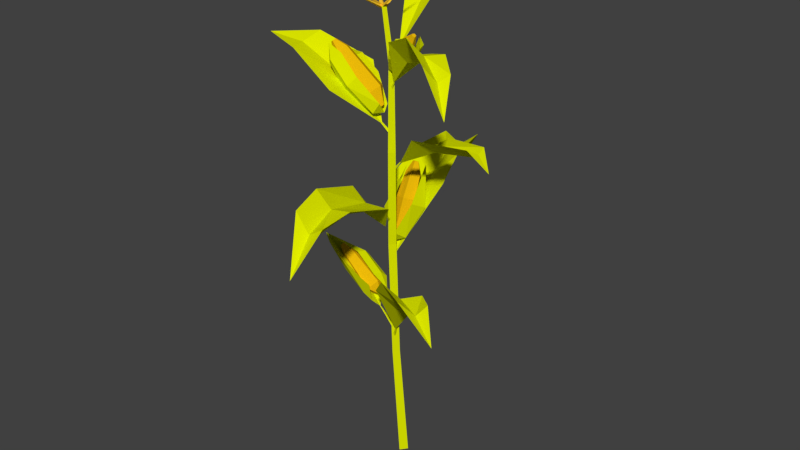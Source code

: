# Source: Corn0.blend  (saved by Blender 2.77.0; exported with 4.5.12 LTS)
import bpy
from mathutils import Matrix  # noqa: F401  (used for matrix-valued properties, if any)

bpy.ops.wm.read_factory_settings(use_empty=True)
scene = bpy.context.scene
scene.name = 'Scene'

# ---- collections
col_collection_1 = bpy.data.collections.new('Collection 1'); scene.collection.children.link(col_collection_1)

# ---- materials (node trees are filled in below, after node groups)
mat_material_047 = bpy.data.materials.new('Material.047')
mat_material_047.alpha_threshold = 0.0
mat_material_047.use_transparent_shadow = False
mat_material_047.diffuse_color = (0.7286, 0.8, 0.0, 1.0)
mat_material_047.roughness = 0.5
mat_material_047.specular_intensity = 0.2193
mat_material_008 = bpy.data.materials.new('Material.008')
mat_material_008.alpha_threshold = 0.0
mat_material_008.use_transparent_shadow = False
mat_material_008.diffuse_color = (0.8, 0.4742, 0.00293, 1.0)
mat_material_008.roughness = 0.5
mat_material_009 = bpy.data.materials.new('Material.009')
mat_material_009.alpha_threshold = 0.0
mat_material_009.use_transparent_shadow = False
mat_material_009.diffuse_color = (1.0, 0.6212, 0.03254, 1.0)
mat_material_009.roughness = 0.5

# ---- material node trees

# ---- world
world_world = bpy.data.worlds.new('World'); scene.world = world_world
world_world.color = (0.05088, 0.05088, 0.05088)
world_world.use_sun_shadow = False
world_world.sun_shadow_jitter_overblur = 0.0
world_world.cycles.sampling_method = 'MANUAL'

# ---- meshes
me_cylinder_001 = bpy.data.meshes.new('Cylinder.001')
me_cylinder_001.from_pydata([(-2.259, 0.1618, 10.1), (-1.817, 0.2421, 10.63), (-1.618, -0.3898, 10.84), (-1.937, -0.8607, 10.44), (-2.333, -0.5198, 9.986), (-3.988, -0.5143, 11.65), (-3.938, -0.05524, 11.73), (-3.64, -0.001139, 12.08), (-3.506, -0.4268, 12.23), (-3.721, -0.744, 11.96), (-4.287, -0.468, 12.17), (-4.269, -0.2994, 12.19), (-4.16, -0.2796, 12.33), (-4.11, -0.4358, 12.38), (-4.189, -0.5523, 12.28), (-1.44, -0.2973, 9.963), (-4.734, -0.881, 12.41), (-3.291, -1.16, 11.59), (-1.703, -1.022, 10.82), (-1.598, -0.222, 9.161), (-3.067, 0.4775, 11.74), (-1.679, 0.4395, 10.79), (-3.706, -0.1038, 11.27), (-3.745, -0.3114, 10.76), (-4.817, -0.5083, 11.81), (-2.362, -0.2723, 9.846), (-2.236, -0.3246, 10.2), (-1.75, -0.2603, 9.369), (-1.197, -0.2281, 8.694), (-1.185, -0.06505, 8.712), (-1.26, -0.1648, 8.675), (-0.7219, -0.175, 8.027), (-0.7015, 0.09633, 8.057), (-0.8267, -0.06961, 7.995), (-3.611, -0.7791, 10.99), (-1.927, -0.8358, 10.62), (-3.442, -0.8116, 11.42), (-3.367, 0.32, 11.84), (-1.89, 0.1059, 10.64), (-1.631, 0.04801, 9.769), (-3.5, 0.3431, 11.16), (-2.219, 0.2261, 10.23), (-5.464, -0.3864, 12.6), (-2.249, -0.8653, 10.07), (-1.691, -0.8084, 9.749), (-2.975, 0.1374, 12.06), (-1.717, -0.0005448, 11.19), (-3.08, -0.3682, 12.15), (-1.786, -0.5188, 11.25), (-1.289, 0.0189, 10.3), (0.5818, -0.5732, 24.05), (0.6218, -1.06, 23.88), (0.2488, -1.339, 24.1), (-0.02171, -1.025, 24.41), (0.1841, -0.5514, 24.38), (1.571, -1.102, 25.63), (1.581, -1.226, 25.59), (1.486, -1.297, 25.65), (1.417, -1.217, 25.73), (1.469, -1.097, 25.72), (-0.09382, -0.4733, 23.52), (-0.07768, -0.6695, 23.46), (-0.2281, -0.7821, 23.55), (-0.3372, -0.6554, 23.67), (-0.2542, -0.4646, 23.66), (1.276, -0.5097, 25.36), (1.673, -0.9503, 25.6), (0.7297, -0.2129, 24.6), (-0.3113, -0.4069, 23.4), (1.611, -0.8646, 24.94), (1.09, -0.8678, 24.08), (0.9667, -0.3636, 24.35), (1.532, -0.6417, 25.11), (1.027, -0.2429, 24.28), (1.616, -0.5775, 25.08), (1.291, -1.375, 25.52), (0.5787, -1.385, 24.13), (0.06742, -0.8296, 23.37), (-0.09694, -1.126, 24.7), (-0.4484, -0.7783, 23.68), (-0.3566, -0.8733, 23.52), (0.0735, -1.398, 24.29), (0.1439, -1.316, 24.39), (-0.2601, -0.8905, 23.62), (1.094, -1.475, 24.89), (0.4772, -1.322, 25.31), (0.7874, -1.523, 25.11), (0.7201, -1.592, 25.13), (-1.375, -1.257, 22.07), (-1.959, -1.011, 21.64), (-2.022, -0.2543, 21.73), (-1.477, -0.03241, 22.22), (-1.078, -0.6521, 22.43), (-3.047, -1.558, 24.0), (-3.452, -1.388, 23.7), (-3.496, -0.8624, 23.76), (-3.117, -0.7084, 24.1), (-2.84, -1.139, 24.25), (-3.546, -1.437, 24.44), (-3.694, -1.374, 24.33), (-3.71, -1.181, 24.36), (-3.571, -1.125, 24.48), (-3.47, -1.283, 24.53), (-0.891, -0.8944, 21.38), (-1.238, -0.7483, 21.13), (-1.195, -0.5027, 21.21), (-1.001, -0.453, 21.38), (-0.8486, -0.6488, 21.47), (-2.637, -1.804, 24.11), (-3.536, -1.718, 24.41), (-1.692, -1.736, 23.02), (-0.738, -1.129, 21.66), (-0.87, -0.5962, 21.02), (-3.32, -1.931, 23.46), (-2.712, -1.624, 22.14), (-2.072, -1.912, 22.65), (-3.016, -2.015, 23.76), (-1.998, -2.117, 22.58), (-3.03, -2.179, 23.74), (-1.044, -1.293, 21.12), (-1.086, -1.139, 21.43), (-3.592, -0.9152, 24.12), (-2.747, -0.5541, 22.0), (-1.562, -0.7823, 20.97), (-1.834, 0.07448, 22.8), (-1.009, -0.1944, 21.35), (-1.19, -0.2431, 21.12), (-2.26, 0.04186, 22.15), (-2.254, -0.08572, 22.32), (-1.316, -0.3017, 21.26), (-3.439, -0.7912, 23.15), (-2.684, -0.1665, 23.7), (-3.198, -0.3551, 23.41), (-3.205, -0.208, 23.41), (-0.5473, 0.3748, 13.87), (-0.7902, 0.1015, 13.99), (-1.15, 0.2196, 13.92), (-1.129, 0.5658, 13.75), (-0.7565, 0.6617, 13.72), (-0.7058, 2.184, 16.66), (-0.4221, 1.786, 16.87), (-0.7613, 1.412, 17.04), (-1.255, 1.579, 16.93), (-1.22, 2.057, 16.7), (-0.8967, 2.225, 17.34), (-0.7908, 2.08, 17.42), (-0.9137, 1.942, 17.48), (-1.096, 2.001, 17.44), (-1.085, 2.176, 17.36), (-0.3473, 2.185, 17.41), (-0.4821, 1.953, 15.09), (-0.8062, 0.8703, 13.65), (-0.8967, 0.07457, 13.43), (-0.05523, 0.6168, 15.65), (-0.006852, 1.414, 15.3), (0.2021, 1.453, 15.22), (-0.328, 0.4562, 13.62), (-0.6064, 0.5097, 13.77), (-1.269, 1.707, 17.25), (-1.018, 0.1357, 15.57), (-0.5871, -0.1761, 14.07), (-1.95, 0.9881, 15.05), (-1.675, 0.274, 15.16), (-1.609, 0.4633, 15.24), (-0.5849, 1.576, 15.41), (-0.6422, 0.6234, 15.87), (-1.218, 1.413, 15.46), (-1.253, 0.8241, 15.75), (-0.2292, 1.088, 15.67), (1.043, -1.405, 25.17), (1.331, -1.189, 25.0), (1.3, -0.8136, 25.13), (0.9932, -0.7969, 25.39), (0.8343, -1.162, 25.41)], [], [(0, 15, 4), (0, 1, 15), (1, 2, 15), (1, 7, 8, 2), (2, 8, 9, 3), (4, 3, 9, 5), (14, 10, 5, 9), (0, 6, 7, 1), (5, 10, 11, 6), (8, 13, 14, 9), (10, 14, 13, 12, 11), (6, 11, 12, 7), (2, 3, 15), (7, 12, 13, 8), (42, 16, 36, 22), (17, 16, 24, 34), (35, 44, 19, 26), (42, 22, 37), (21, 20, 45, 46), (39, 41, 21), (43, 25, 19, 44), (17, 34, 43, 18), (16, 17, 36), (42, 37, 47), (34, 23, 25, 43), (34, 24, 23), (22, 26, 38, 37), (38, 39, 49, 48), (27, 30, 28), (27, 29, 30), (27, 28, 29), (28, 30, 33, 31), (30, 29, 32, 33), (29, 28, 31, 32), (18, 43, 44), (17, 18, 35, 36), (23, 24, 42, 40), (41, 40, 20, 21), (19, 25, 41, 39), (42, 47, 45), (20, 42, 45), (48, 46, 45, 47), (25, 23, 40, 41), (26, 19, 39, 38), (16, 42, 24), (18, 44, 35), (48, 49, 46), (38, 48, 47, 37), (46, 49, 21), (39, 21, 49), (50, 60, 64, 54), (50, 51, 61, 60), (51, 52, 62, 61), (52, 53, 63, 62), (172, 59, 55, 171), (168, 140, 141, 165), (169, 57, 58, 173), (170, 56, 57, 169), (173, 58, 59, 172), (171, 55, 56, 170), (55, 59, 58, 57, 56), (60, 61, 62, 63, 64), (71, 68, 77, 70), (67, 73, 68), (72, 71, 70, 69), (66, 72, 69), (66, 65, 72), (66, 69, 74), (65, 67, 71, 72), (65, 66, 74), (68, 73, 70, 77), (73, 74, 69, 70), (83, 68, 79), (68, 80, 79), (77, 68, 83), (76, 82, 86, 84), (76, 84, 87, 81), (84, 86, 75), (84, 75, 87), (82, 78, 85, 86), (87, 75, 85), (77, 80, 68), (77, 76, 81, 80), (87, 85, 78, 81), (82, 83, 79, 78), (76, 77, 83, 82), (80, 81, 78, 79), (86, 85, 75), (67, 65, 74, 73), (89, 104, 103, 88), (90, 105, 104, 89), (90, 91, 106, 105), (91, 92, 107, 106), (91, 96, 97, 92), (89, 94, 95, 90), (92, 97, 93, 88), (90, 95, 96, 91), (97, 102, 98, 93), (93, 98, 99, 94), (95, 100, 101, 96), (96, 101, 102, 97), (94, 99, 100, 95), (98, 102, 101, 100, 99), (103, 104, 105, 106, 107), (120, 112, 123), (112, 119, 123), (111, 112, 120), (115, 120, 123, 114), (116, 115, 114, 113), (109, 116, 113), (109, 108, 116), (109, 113, 118), (108, 110, 115, 116), (108, 109, 118), (111, 119, 112), (119, 117, 114, 123), (117, 118, 113, 114), (110, 111, 120, 115), (110, 117, 119, 111), (129, 112, 125), (112, 126, 125), (123, 112, 129), (122, 128, 132, 130), (122, 130, 133, 127), (130, 132, 121), (130, 121, 133), (128, 124, 131, 132), (133, 121, 131), (123, 126, 112), (123, 122, 127, 126), (133, 131, 124, 127), (128, 129, 125, 124), (122, 123, 129, 128), (126, 127, 124, 125), (132, 131, 121), (110, 108, 118, 117), (134, 135, 136, 137, 138), (165, 141, 142, 167), (166, 167, 142, 143), (164, 166, 143, 139), (147, 148, 143, 142), (139, 144, 145, 140), (144, 148, 147, 146, 145), (140, 145, 146, 141), (141, 146, 147, 142), (143, 148, 144, 139), (157, 152, 160), (152, 156, 160), (151, 152, 157), (154, 157, 160, 153), (149, 150, 154), (150, 149, 155), (155, 149, 153), (151, 156, 152), (156, 155, 153, 160), (150, 151, 157, 154), (150, 155, 156, 151), (159, 160, 152, 163), (160, 159, 162, 152), (161, 158, 163), (161, 162, 158), (149, 154, 153), (158, 159, 163), (162, 161, 152), (88, 93, 94, 89), (168, 164, 139, 140), (137, 166, 164, 138), (136, 167, 166, 137), (135, 165, 167, 136), (134, 168, 165, 135), (35, 26, 22, 36), (138, 164, 168, 134), (92, 88, 103, 107), (53, 54, 64, 63), (163, 152, 161), (158, 162, 159), (42, 20, 40), (67, 68, 71), (3, 4, 15), (4, 5, 6, 0), (50, 171, 170, 51), (53, 173, 172, 54), (51, 170, 169, 52), (52, 169, 173, 53), (54, 172, 171, 50)])
me_cylinder_001.polygons.foreach_set('material_index', [1, 1, 1, 1, 1, 1, 1, 1, 1, 1, 1, 1, 1, 1, 0, 0, 0, 0, 0, 0, 0, 0, 0, 0, 0, 0, 0, 0, 0, 0, 0, 0, 0, 0, 0, 0, 0, 0, 0, 0, 0, 0, 0, 0, 0, 0, 0, 0, 0, 0, 1, 1, 1, 1, 1, 1, 1, 1, 1, 1, 1, 1, 0, 0, 0, 0, 0, 0, 0, 0, 0, 0, 0, 0, 0, 0, 0, 0, 0, 0, 0, 0, 0, 0, 0, 0, 0, 0, 0, 1, 1, 1, 1, 1, 1, 1, 1, 1, 1, 1, 1, 1, 1, 1, 0, 0, 0, 0, 0, 0, 0, 0, 0, 0, 0, 0, 0, 0, 0, 0, 0, 0, 0, 0, 0, 0, 0, 0, 0, 0, 0, 0, 0, 0, 0, 0, 1, 1, 1, 1, 1, 1, 1, 1, 1, 1, 0, 0, 0, 0, 0, 0, 0, 0, 0, 0, 0, 0, 0, 0, 0, 0, 0, 0, 1, 1, 1, 1, 1, 1, 0, 1, 1, 1, 0, 0, 0, 0, 1, 1, 1, 1, 1, 1, 1])
_ca = me_cylinder_001.color_attributes.new('Col', 'BYTE_COLOR', 'CORNER')
_ca.data.foreach_set('color', [1.0, 0.5906, 0.0, 1.0, 1.0, 0.5906, 0.0, 1.0, 1.0, 0.5906, 0.0, 1.0, 1.0, 0.5906, 0.0, 1.0, 1.0, 0.5906, 0.0, 1.0, 1.0, 0.5906, 0.0, 1.0, 1.0, 0.5906, 0.0, 1.0, 1.0, 0.5906, 0.0, 1.0, 1.0, 0.5906, 0.0, 1.0, 1.0, 0.5906, 0.0, 1.0, 1.0, 0.5906, 0.0, 1.0, 1.0, 0.5906, 0.0, 1.0, 1.0, 0.5906, 0.0, 1.0, 1.0, 0.5906, 0.0, 1.0, 1.0, 0.5906, 0.0, 1.0, 1.0, 0.5906, 0.0, 1.0, 1.0, 0.5906, 0.0, 1.0, 1.0, 0.5906, 0.0, 1.0, 1.0, 0.5906, 0.0, 1.0, 1.0, 0.5906, 0.0, 1.0, 1.0, 0.5906, 0.0, 1.0, 1.0, 0.5906, 0.0, 1.0, 1.0, 0.5906, 0.0, 1.0, 1.0, 0.5906, 0.0, 1.0, 1.0, 0.5906, 0.0, 1.0, 1.0, 0.5906, 0.0, 1.0, 1.0, 0.5906, 0.0, 1.0, 1.0, 0.5906, 0.0, 1.0, 1.0, 0.5906, 0.0, 1.0, 1.0, 0.5906, 0.0, 1.0, 1.0, 0.5906, 0.0, 1.0, 1.0, 0.5906, 0.0, 1.0, 1.0, 0.5906, 0.0, 1.0, 1.0, 0.5906, 0.0, 1.0, 1.0, 0.5906, 0.0, 1.0, 1.0, 0.5906, 0.0, 1.0, 1.0, 0.5906, 0.0, 1.0, 1.0, 0.5906, 0.0, 1.0, 1.0, 0.5906, 0.0, 1.0, 1.0, 0.5906, 0.0, 1.0, 1.0, 0.5906, 0.0, 1.0, 1.0, 0.5906, 0.0, 1.0, 1.0, 0.5906, 0.0, 1.0, 1.0, 0.5906, 0.0, 1.0, 1.0, 0.5906, 0.0, 1.0, 1.0, 0.5906, 0.0, 1.0, 1.0, 0.5906, 0.0, 1.0, 1.0, 0.5906, 0.0, 1.0, 1.0, 0.5906, 0.0, 1.0, 1.0, 0.5906, 0.0, 1.0, 1.0, 0.5906, 0.0, 1.0, 1.0, 0.5906, 0.0, 1.0, 1.0, 0.5906, 0.0, 1.0, 0.0, 0.0, 0.0, 1.0, 0.0, 0.0, 0.0, 1.0, 0.0, 0.0, 0.0, 1.0, 0.0, 0.0, 0.0, 1.0, 0.0, 0.0, 0.0, 1.0, 0.0, 0.0, 0.0, 1.0, 0.0, 0.0, 0.0, 1.0, 0.0, 0.0, 0.0, 1.0, 0.0, 0.0, 0.0, 1.0, 0.0, 0.0, 0.0, 1.0, 0.0, 0.0, 0.0, 1.0, 0.0, 0.0, 0.0, 1.0, 0.0, 0.0, 0.0, 1.0, 0.0, 0.0, 0.0, 1.0, 0.0, 0.0, 0.0, 1.0, 0.0, 0.0, 0.0, 1.0, 0.0, 0.0, 0.0, 1.0, 0.0, 0.0, 0.0, 1.0, 0.0, 0.0, 0.0, 1.0, 0.0, 0.0, 0.0, 1.0, 0.0, 0.0, 0.0, 1.0, 0.0, 0.0, 0.0, 1.0, 0.0, 0.0, 0.0, 1.0, 0.0, 0.0, 0.0, 1.0, 0.0, 0.0, 0.0, 1.0, 0.0, 0.0, 0.0, 1.0, 0.0, 0.0, 0.0, 1.0, 0.0, 0.0, 0.0, 1.0, 0.0, 0.0, 0.0, 1.0, 0.0, 0.0, 0.0, 1.0, 0.0, 0.0, 0.0, 1.0, 0.0, 0.0, 0.0, 1.0, 0.0, 0.0, 0.0, 1.0, 0.0, 0.0, 0.0, 1.0, 0.0, 0.0, 0.0, 1.0, 0.0, 0.0, 0.0, 1.0, 0.0, 0.0, 0.0, 1.0, 0.0, 0.0, 0.0, 1.0, 0.0, 0.0, 0.0, 1.0, 0.0, 0.0, 0.0, 1.0, 0.0, 0.0, 0.0, 1.0, 0.0, 0.0, 0.0, 1.0, 0.0, 0.0, 0.0, 1.0, 0.0, 0.0, 0.0, 1.0, 0.0, 0.0, 0.0, 1.0, 0.0, 0.0, 0.0, 1.0, 0.0, 0.0, 0.0, 1.0, 0.0, 0.0, 0.0, 1.0, 0.0, 0.0, 0.0, 1.0, 0.0, 0.0, 0.0, 1.0, 0.0, 0.0, 0.0, 1.0, 0.0, 0.0, 0.0, 1.0, 0.0, 0.0, 0.0, 1.0, 0.0, 0.0, 0.0, 1.0, 0.0, 0.0, 0.0, 1.0, 0.0, 0.0, 0.0, 1.0, 0.0, 0.0, 0.0, 1.0, 0.0, 0.0, 0.0, 1.0, 0.0, 0.0, 0.0, 1.0, 0.0, 0.0, 0.0, 1.0, 0.0, 0.0, 0.0, 1.0, 0.0, 0.0, 0.0, 1.0, 0.0, 0.0, 0.0, 1.0, 0.0, 0.0, 0.0, 1.0, 0.0, 0.0, 0.0, 1.0, 0.0, 0.0, 0.0, 1.0, 0.0, 0.0, 0.0, 1.0, 0.0, 0.0, 0.0, 1.0, 0.0, 0.0, 0.0, 1.0, 0.0, 0.0, 0.0, 1.0, 0.0, 0.0, 0.0, 1.0, 0.0, 0.0, 0.0, 1.0, 0.0, 0.0, 0.0, 1.0, 0.0, 0.0, 0.0, 1.0, 0.0, 0.0, 0.0, 1.0, 0.0, 0.0, 0.0, 1.0, 0.0, 0.0, 0.0, 1.0, 0.0, 0.0, 0.0, 1.0, 0.0, 0.0, 0.0, 1.0, 0.0, 0.0, 0.0, 1.0, 0.0, 0.0, 0.0, 1.0, 0.0, 0.0, 0.0, 1.0, 0.0, 0.0, 0.0, 1.0, 0.0, 0.0, 0.0, 1.0, 0.0, 0.0, 0.0, 1.0, 0.0, 0.0, 0.0, 1.0, 0.0, 0.0, 0.0, 1.0, 0.0, 0.0, 0.0, 1.0, 0.0, 0.0, 0.0, 1.0, 0.0, 0.0, 0.0, 1.0, 0.0, 0.0, 0.0, 1.0, 0.0, 0.0, 0.0, 1.0, 0.0, 0.0, 0.0, 1.0, 0.0, 0.0, 0.0, 1.0, 0.0, 0.0, 0.0, 1.0, 0.0, 0.0, 0.0, 1.0, 0.0, 0.0, 0.0, 1.0, 0.0, 0.0, 0.0, 1.0, 0.0, 0.0, 0.0, 1.0, 0.0, 0.0, 0.0, 1.0, 0.0, 0.0, 0.0, 1.0, 0.0, 0.0, 0.0, 1.0, 0.0, 0.0, 0.0, 1.0, 0.0, 0.0, 0.0, 1.0, 0.0, 0.0, 0.0, 1.0, 0.0, 0.0, 0.0, 1.0, 0.0, 0.0, 0.0, 1.0, 0.0, 0.0, 0.0, 1.0, 0.0, 0.0, 0.0, 1.0, 0.0, 0.0, 0.0, 1.0, 0.0, 0.0, 0.0, 1.0, 0.0, 0.0, 0.0, 1.0, 0.0, 0.0, 0.0, 1.0, 0.0, 0.0, 0.0, 1.0, 0.0, 0.0, 0.0, 1.0, 0.0, 0.0, 0.0, 1.0, 0.0, 0.0, 0.0, 1.0, 0.0, 0.0, 0.0, 1.0, 0.0, 0.0, 0.0, 1.0, 0.0, 0.0, 0.0, 1.0, 0.0, 0.0, 0.0, 1.0, 0.0, 0.0, 0.0, 1.0, 0.0, 0.0, 0.0, 1.0, 0.0, 0.0, 0.0, 1.0, 0.0, 0.0, 0.0, 1.0, 0.0, 0.0, 0.0, 1.0, 0.0, 0.0, 0.0, 1.0, 0.0, 0.0, 0.0, 1.0, 1.0, 0.5906, 0.0, 1.0, 1.0, 0.5906, 0.0, 1.0, 1.0, 0.5906, 0.0, 1.0, 1.0, 0.5906, 0.0, 1.0, 1.0, 0.5906, 0.0, 1.0, 1.0, 0.5906, 0.0, 1.0, 1.0, 0.5906, 0.0, 1.0, 1.0, 0.5906, 0.0, 1.0, 1.0, 0.5906, 0.0, 1.0, 1.0, 0.5906, 0.0, 1.0, 1.0, 0.5906, 0.0, 1.0, 1.0, 0.5906, 0.0, 1.0, 1.0, 0.5906, 0.0, 1.0, 1.0, 0.5906, 0.0, 1.0, 1.0, 0.5906, 0.0, 1.0, 1.0, 0.5906, 0.0, 1.0, 1.0, 0.5906, 0.0, 1.0, 1.0, 0.5906, 0.0, 1.0, 1.0, 0.5906, 0.0, 1.0, 1.0, 0.5906, 0.0, 1.0, 1.0, 0.5906, 0.0, 1.0, 1.0, 0.5906, 0.0, 1.0, 1.0, 0.5906, 0.0, 1.0, 1.0, 0.5906, 0.0, 1.0, 1.0, 0.5906, 0.0, 1.0, 1.0, 0.5906, 0.0, 1.0, 1.0, 0.5906, 0.0, 1.0, 1.0, 0.5906, 0.0, 1.0, 1.0, 0.5906, 0.0, 1.0, 1.0, 0.5906, 0.0, 1.0, 1.0, 0.5906, 0.0, 1.0, 1.0, 0.5906, 0.0, 1.0, 1.0, 0.5906, 0.0, 1.0, 1.0, 0.5906, 0.0, 1.0, 1.0, 0.5906, 0.0, 1.0, 1.0, 0.5906, 0.0, 1.0, 1.0, 0.5906, 0.0, 1.0, 1.0, 0.5906, 0.0, 1.0, 1.0, 0.5906, 0.0, 1.0, 1.0, 0.5906, 0.0, 1.0, 1.0, 0.5906, 0.0, 1.0, 1.0, 0.5906, 0.0, 1.0, 1.0, 0.5906, 0.0, 1.0, 1.0, 0.5906, 0.0, 1.0, 1.0, 0.5906, 0.0, 1.0, 1.0, 0.5906, 0.0, 1.0, 1.0, 0.5906, 0.0, 1.0, 1.0, 0.5906, 0.0, 1.0, 1.0, 0.5906, 0.0, 1.0, 1.0, 0.5906, 0.0, 1.0, 0.0, 0.0, 0.0, 1.0, 0.0, 0.0, 0.0, 1.0, 0.0, 0.0, 0.0, 1.0, 0.0, 0.0, 0.0, 1.0, 0.0, 0.0, 0.0, 1.0, 0.0, 0.0, 0.0, 1.0, 0.0, 0.0, 0.0, 1.0, 0.0, 0.0, 0.0, 1.0, 0.0, 0.0, 0.0, 1.0, 0.0, 0.0, 0.0, 1.0, 0.0, 0.0, 0.0, 1.0, 0.0, 0.0, 0.0, 1.0, 0.0, 0.0, 0.0, 1.0, 0.0, 0.0, 0.0, 1.0, 0.0, 0.0, 0.0, 1.0, 0.0, 0.0, 0.0, 1.0, 0.0, 0.0, 0.0, 1.0, 0.0, 0.0, 0.0, 1.0, 0.0, 0.0, 0.0, 1.0, 0.0, 0.0, 0.0, 1.0, 0.0, 0.0, 0.0, 1.0, 0.0, 0.0, 0.0, 1.0, 0.0, 0.0, 0.0, 1.0, 0.0, 0.0, 0.0, 1.0, 0.0, 0.0, 0.0, 1.0, 0.0, 0.0, 0.0, 1.0, 0.0, 0.0, 0.0, 1.0, 0.0, 0.0, 0.0, 1.0, 0.0, 0.0, 0.0, 1.0, 0.0, 0.0, 0.0, 1.0, 0.0, 0.0, 0.0, 1.0, 0.0, 0.0, 0.0, 1.0, 0.0, 0.0, 0.0, 1.0, 0.0, 0.0, 0.0, 1.0, 0.0, 0.0, 0.0, 1.0, 0.0, 0.0, 0.0, 1.0, 0.0, 0.0, 0.0, 1.0, 0.0, 0.0, 0.0, 1.0, 0.0, 0.0, 0.0, 1.0, 0.0, 0.0, 0.0, 1.0, 0.0, 0.0, 0.0, 1.0, 0.0, 0.0, 0.0, 1.0, 0.0, 0.0, 0.0, 1.0, 0.0, 0.0, 0.0, 1.0, 0.0, 0.0, 0.0, 1.0, 0.0, 0.0, 0.0, 1.0, 0.0, 0.0, 0.0, 1.0, 0.0, 0.0, 0.0, 1.0, 0.0, 0.0, 0.0, 1.0, 0.0, 0.0, 0.0, 1.0, 0.0, 0.0, 0.0, 1.0, 0.0, 0.0, 0.0, 1.0, 0.0, 0.0, 0.0, 1.0, 0.0, 0.0, 0.0, 1.0, 0.0, 0.0, 0.0, 1.0, 0.0, 0.0, 0.0, 1.0, 0.0, 0.0, 0.0, 1.0, 0.0, 0.0, 0.0, 1.0, 0.0, 0.0, 0.0, 1.0, 0.0, 0.0, 0.0, 1.0, 0.0, 0.0, 0.0, 1.0, 0.0, 0.0, 0.0, 1.0, 0.0, 0.0, 0.0, 1.0, 0.0, 0.0, 0.0, 1.0, 0.0, 0.0, 0.0, 1.0, 0.0, 0.0, 0.0, 1.0, 0.0, 0.0, 0.0, 1.0, 0.0, 0.0, 0.0, 1.0, 0.0, 0.0, 0.0, 1.0, 0.0, 0.0, 0.0, 1.0, 0.0, 0.0, 0.0, 1.0, 0.0, 0.0, 0.0, 1.0, 0.0, 0.0, 0.0, 1.0, 0.0, 0.0, 0.0, 1.0, 0.0, 0.0, 0.0, 1.0, 0.0, 0.0, 0.0, 1.0, 0.0, 0.0, 0.0, 1.0, 0.0, 0.0, 0.0, 1.0, 0.0, 0.0, 0.0, 1.0, 0.0, 0.0, 0.0, 1.0, 0.0, 0.0, 0.0, 1.0, 0.0, 0.0, 0.0, 1.0, 0.0, 0.0, 0.0, 1.0, 0.0, 0.0, 0.0, 1.0, 0.0, 0.0, 0.0, 1.0, 0.0, 0.0, 0.0, 1.0, 0.0, 0.0, 0.0, 1.0, 0.0, 0.0, 0.0, 1.0, 0.0, 0.0, 0.0, 1.0, 0.0, 0.0, 0.0, 1.0, 0.0, 0.0, 0.0, 1.0, 0.0, 0.0, 0.0, 1.0, 0.0, 0.0, 0.0, 1.0, 0.0, 0.0, 0.0, 1.0, 0.0, 0.0, 0.0, 1.0, 1.0, 0.5906, 0.0, 1.0, 1.0, 0.5906, 0.0, 1.0, 1.0, 0.5906, 0.0, 1.0, 1.0, 0.5906, 0.0, 1.0, 1.0, 0.5906, 0.0, 1.0, 1.0, 0.5906, 0.0, 1.0, 1.0, 0.5906, 0.0, 1.0, 1.0, 0.5906, 0.0, 1.0, 1.0, 0.5906, 0.0, 1.0, 1.0, 0.5906, 0.0, 1.0, 1.0, 0.5906, 0.0, 1.0, 1.0, 0.5906, 0.0, 1.0, 1.0, 0.5906, 0.0, 1.0, 1.0, 0.5906, 0.0, 1.0, 1.0, 0.5906, 0.0, 1.0, 1.0, 0.5906, 0.0, 1.0, 1.0, 0.5906, 0.0, 1.0, 1.0, 0.5906, 0.0, 1.0, 1.0, 0.5906, 0.0, 1.0, 1.0, 0.5906, 0.0, 1.0, 1.0, 0.5906, 0.0, 1.0, 1.0, 0.5906, 0.0, 1.0, 1.0, 0.5906, 0.0, 1.0, 1.0, 0.5906, 0.0, 1.0, 1.0, 0.5906, 0.0, 1.0, 1.0, 0.5906, 0.0, 1.0, 1.0, 0.5906, 0.0, 1.0, 1.0, 0.5906, 0.0, 1.0, 1.0, 0.5906, 0.0, 1.0, 1.0, 0.5906, 0.0, 1.0, 1.0, 0.5906, 0.0, 1.0, 1.0, 0.5906, 0.0, 1.0, 1.0, 0.5906, 0.0, 1.0, 1.0, 0.5906, 0.0, 1.0, 1.0, 0.5906, 0.0, 1.0, 1.0, 0.5906, 0.0, 1.0, 1.0, 0.5906, 0.0, 1.0, 1.0, 0.5906, 0.0, 1.0, 1.0, 0.5906, 0.0, 1.0, 1.0, 0.5906, 0.0, 1.0, 1.0, 0.5906, 0.0, 1.0, 1.0, 0.5906, 0.0, 1.0, 1.0, 0.5906, 0.0, 1.0, 1.0, 0.5906, 0.0, 1.0, 1.0, 0.5906, 0.0, 1.0, 1.0, 0.5906, 0.0, 1.0, 1.0, 0.5906, 0.0, 1.0, 1.0, 0.5906, 0.0, 1.0, 1.0, 0.5906, 0.0, 1.0, 1.0, 0.5906, 0.0, 1.0, 1.0, 0.5906, 0.0, 1.0, 1.0, 0.5906, 0.0, 1.0, 1.0, 0.5906, 0.0, 1.0, 1.0, 0.5906, 0.0, 1.0, 1.0, 0.5906, 0.0, 1.0, 1.0, 0.5906, 0.0, 1.0, 1.0, 0.5906, 0.0, 1.0, 1.0, 0.5906, 0.0, 1.0, 1.0, 0.5906, 0.0, 1.0, 1.0, 0.5906, 0.0, 1.0, 1.0, 0.5906, 0.0, 1.0, 1.0, 0.5906, 0.0, 1.0, 0.0, 0.0, 0.0, 1.0, 0.0, 0.0, 0.0, 1.0, 0.0, 0.0, 0.0, 1.0, 0.0, 0.0, 0.0, 1.0, 0.0, 0.0, 0.0, 1.0, 0.0, 0.0, 0.0, 1.0, 0.0, 0.0, 0.0, 1.0, 0.0, 0.0, 0.0, 1.0, 0.0, 0.0, 0.0, 1.0, 0.0, 0.0, 0.0, 1.0, 0.0, 0.0, 0.0, 1.0, 0.0, 0.0, 0.0, 1.0, 0.0, 0.0, 0.0, 1.0, 0.0, 0.0, 0.0, 1.0, 0.0, 0.0, 0.0, 1.0, 0.0, 0.0, 0.0, 1.0, 0.0, 0.0, 0.0, 1.0, 0.0, 0.0, 0.0, 1.0, 0.0, 0.0, 0.0, 1.0, 0.0, 0.0, 0.0, 1.0, 0.0, 0.0, 0.0, 1.0, 0.0, 0.0, 0.0, 1.0, 0.0, 0.0, 0.0, 1.0, 0.0, 0.0, 0.0, 1.0, 0.0, 0.0, 0.0, 1.0, 0.0, 0.0, 0.0, 1.0, 0.0, 0.0, 0.0, 1.0, 0.0, 0.0, 0.0, 1.0, 0.0, 0.0, 0.0, 1.0, 0.0, 0.0, 0.0, 1.0, 0.0, 0.0, 0.0, 1.0, 0.0, 0.0, 0.0, 1.0, 0.0, 0.0, 0.0, 1.0, 0.0, 0.0, 0.0, 1.0, 0.0, 0.0, 0.0, 1.0, 0.0, 0.0, 0.0, 1.0, 0.0, 0.0, 0.0, 1.0, 0.0, 0.0, 0.0, 1.0, 0.0, 0.0, 0.0, 1.0, 0.0, 0.0, 0.0, 1.0, 0.0, 0.0, 0.0, 1.0, 0.0, 0.0, 0.0, 1.0, 0.0, 0.0, 0.0, 1.0, 0.0, 0.0, 0.0, 1.0, 0.0, 0.0, 0.0, 1.0, 0.0, 0.0, 0.0, 1.0, 0.0, 0.0, 0.0, 1.0, 0.0, 0.0, 0.0, 1.0, 0.0, 0.0, 0.0, 1.0, 0.0, 0.0, 0.0, 1.0, 0.0, 0.0, 0.0, 1.0, 0.0, 0.0, 0.0, 1.0, 0.0, 0.0, 0.0, 1.0, 0.0, 0.0, 0.0, 1.0, 0.0, 0.0, 0.0, 1.0, 0.0, 0.0, 0.0, 1.0, 0.0, 0.0, 0.0, 1.0, 0.0, 0.0, 0.0, 1.0, 0.0, 0.0, 0.0, 1.0, 0.0, 0.0, 0.0, 1.0, 0.0, 0.0, 0.0, 1.0, 0.0, 0.0, 0.0, 1.0, 0.0, 0.0, 0.0, 1.0, 0.0, 0.0, 0.0, 1.0, 0.0, 0.0, 0.0, 1.0, 0.0, 0.0, 0.0, 1.0, 0.0, 0.0, 0.0, 1.0, 0.0, 0.0, 0.0, 1.0, 0.0, 0.0, 0.0, 1.0, 0.0, 0.0, 0.0, 1.0, 0.0, 0.0, 0.0, 1.0, 0.0, 0.0, 0.0, 1.0, 0.0, 0.0, 0.0, 1.0, 0.0, 0.0, 0.0, 1.0, 0.0, 0.0, 0.0, 1.0, 0.0, 0.0, 0.0, 1.0, 0.0, 0.0, 0.0, 1.0, 0.0, 0.0, 0.0, 1.0, 0.0, 0.0, 0.0, 1.0, 0.0, 0.0, 0.0, 1.0, 0.0, 0.0, 0.0, 1.0, 0.0, 0.0, 0.0, 1.0, 0.0, 0.0, 0.0, 1.0, 0.0, 0.0, 0.0, 1.0, 0.0, 0.0, 0.0, 1.0, 0.0, 0.0, 0.0, 1.0, 0.0, 0.0, 0.0, 1.0, 0.0, 0.0, 0.0, 1.0, 0.0, 0.0, 0.0, 1.0, 0.0, 0.0, 0.0, 1.0, 0.0, 0.0, 0.0, 1.0, 0.0, 0.0, 0.0, 1.0, 0.0, 0.0, 0.0, 1.0, 0.0, 0.0, 0.0, 1.0, 0.0, 0.0, 0.0, 1.0, 0.0, 0.0, 0.0, 1.0, 0.0, 0.0, 0.0, 1.0, 0.0, 0.0, 0.0, 1.0, 0.0, 0.0, 0.0, 1.0, 0.0, 0.0, 0.0, 1.0, 0.0, 0.0, 0.0, 1.0, 0.0, 0.0, 0.0, 1.0, 0.0, 0.0, 0.0, 1.0, 0.0, 0.0, 0.0, 1.0, 0.0, 0.0, 0.0, 1.0, 0.0, 0.0, 0.0, 1.0, 0.0, 0.0, 0.0, 1.0, 0.0, 0.0, 0.0, 1.0, 0.0, 0.0, 0.0, 1.0, 0.0, 0.0, 0.0, 1.0, 0.0, 0.0, 0.0, 1.0, 0.0, 0.0, 0.0, 1.0, 1.0, 0.5906, 0.0, 1.0, 1.0, 0.5906, 0.0, 1.0, 1.0, 0.5906, 0.0, 1.0, 1.0, 0.5906, 0.0, 1.0, 1.0, 0.5906, 0.0, 1.0, 1.0, 0.5906, 0.0, 1.0, 1.0, 0.5906, 0.0, 1.0, 1.0, 0.5906, 0.0, 1.0, 1.0, 0.5906, 0.0, 1.0, 1.0, 0.5906, 0.0, 1.0, 1.0, 0.5906, 0.0, 1.0, 1.0, 0.5906, 0.0, 1.0, 1.0, 0.5906, 0.0, 1.0, 1.0, 0.5906, 0.0, 1.0, 1.0, 0.5906, 0.0, 1.0, 1.0, 0.5906, 0.0, 1.0, 1.0, 0.5906, 0.0, 1.0, 1.0, 0.5906, 0.0, 1.0, 1.0, 0.5906, 0.0, 1.0, 1.0, 0.5906, 0.0, 1.0, 1.0, 0.5906, 0.0, 1.0, 1.0, 0.5906, 0.0, 1.0, 1.0, 0.5906, 0.0, 1.0, 1.0, 0.5906, 0.0, 1.0, 1.0, 0.5906, 0.0, 1.0, 1.0, 0.5906, 0.0, 1.0, 1.0, 0.5906, 0.0, 1.0, 1.0, 0.5906, 0.0, 1.0, 1.0, 0.5906, 0.0, 1.0, 1.0, 0.5906, 0.0, 1.0, 1.0, 0.5906, 0.0, 1.0, 1.0, 0.5906, 0.0, 1.0, 1.0, 0.5906, 0.0, 1.0, 1.0, 0.5906, 0.0, 1.0, 1.0, 0.5906, 0.0, 1.0, 1.0, 0.5906, 0.0, 1.0, 1.0, 0.5906, 0.0, 1.0, 1.0, 0.5906, 0.0, 1.0, 1.0, 0.5906, 0.0, 1.0, 1.0, 0.5906, 0.0, 1.0, 1.0, 0.5906, 0.0, 1.0, 1.0, 0.5906, 0.0, 1.0, 0.0, 0.0, 0.0, 1.0, 0.0, 0.0, 0.0, 1.0, 0.0, 0.0, 0.0, 1.0, 0.0, 0.0, 0.0, 1.0, 0.0, 0.0, 0.0, 1.0, 0.0, 0.0, 0.0, 1.0, 0.0, 0.0, 0.0, 1.0, 0.0, 0.0, 0.0, 1.0, 0.0, 0.0, 0.0, 1.0, 0.0, 0.0, 0.0, 1.0, 0.0, 0.0, 0.0, 1.0, 0.0, 0.0, 0.0, 1.0, 0.0, 0.0, 0.0, 1.0, 0.0, 0.0, 0.0, 1.0, 0.0, 0.0, 0.0, 1.0, 0.0, 0.0, 0.0, 1.0, 0.0, 0.0, 0.0, 1.0, 0.0, 0.0, 0.0, 1.0, 0.0, 0.0, 0.0, 1.0, 0.0, 0.0, 0.0, 1.0, 0.0, 0.0, 0.0, 1.0, 0.0, 0.0, 0.0, 1.0, 0.0, 0.0, 0.0, 1.0, 0.0, 0.0, 0.0, 1.0, 0.0, 0.0, 0.0, 1.0, 0.0, 0.0, 0.0, 1.0, 0.0, 0.0, 0.0, 1.0, 0.0, 0.0, 0.0, 1.0, 0.0, 0.0, 0.0, 1.0, 0.0, 0.0, 0.0, 1.0, 0.0, 0.0, 0.0, 1.0, 0.0, 0.0, 0.0, 1.0, 0.0, 0.0, 0.0, 1.0, 0.0, 0.0, 0.0, 1.0, 0.0, 0.0, 0.0, 1.0, 0.0, 0.0, 0.0, 1.0, 0.0, 0.0, 0.0, 1.0, 0.0, 0.0, 0.0, 1.0, 0.0, 0.0, 0.0, 1.0, 0.0, 0.0, 0.0, 1.0, 0.0, 0.0, 0.0, 1.0, 0.0, 0.0, 0.0, 1.0, 0.0, 0.0, 0.0, 1.0, 0.0, 0.0, 0.0, 1.0, 0.0, 0.0, 0.0, 1.0, 0.0, 0.0, 0.0, 1.0, 0.0, 0.0, 0.0, 1.0, 0.0, 0.0, 0.0, 1.0, 0.0, 0.0, 0.0, 1.0, 0.0, 0.0, 0.0, 1.0, 0.0, 0.0, 0.0, 1.0, 0.0, 0.0, 0.0, 1.0, 0.0, 0.0, 0.0, 1.0, 0.0, 0.0, 0.0, 1.0, 0.0, 0.0, 0.0, 1.0, 0.0, 0.0, 0.0, 1.0, 0.0, 0.0, 0.0, 1.0, 0.0, 0.0, 0.0, 1.0, 0.0, 0.0, 0.0, 1.0, 0.0, 0.0, 0.0, 1.0, 1.0, 0.5906, 0.0, 1.0, 1.0, 0.5906, 0.0, 1.0, 1.0, 0.5906, 0.0, 1.0, 1.0, 0.5906, 0.0, 1.0, 1.0, 0.5906, 0.0, 1.0, 1.0, 0.5906, 0.0, 1.0, 1.0, 0.5906, 0.0, 1.0, 1.0, 0.5906, 0.0, 1.0, 1.0, 0.5906, 0.0, 1.0, 1.0, 0.5906, 0.0, 1.0, 1.0, 0.5906, 0.0, 1.0, 1.0, 0.5906, 0.0, 1.0, 1.0, 0.5906, 0.0, 1.0, 1.0, 0.5906, 0.0, 1.0, 1.0, 0.5906, 0.0, 1.0, 1.0, 0.5906, 0.0, 1.0, 1.0, 0.5906, 0.0, 1.0, 1.0, 0.5906, 0.0, 1.0, 1.0, 0.5906, 0.0, 1.0, 1.0, 0.5906, 0.0, 1.0, 1.0, 0.5906, 0.0, 1.0, 1.0, 0.5906, 0.0, 1.0, 1.0, 0.5906, 0.0, 1.0, 1.0, 0.5906, 0.0, 1.0, 0.0, 0.0, 0.0, 1.0, 0.0, 0.0, 0.0, 1.0, 0.0, 0.0, 0.0, 1.0, 0.0, 0.0, 0.0, 1.0, 1.0, 0.5906, 0.0, 1.0, 1.0, 0.5906, 0.0, 1.0, 1.0, 0.5906, 0.0, 1.0, 1.0, 0.5906, 0.0, 1.0, 1.0, 0.5906, 0.0, 1.0, 1.0, 0.5906, 0.0, 1.0, 1.0, 0.5906, 0.0, 1.0, 1.0, 0.5906, 0.0, 1.0, 1.0, 0.5906, 0.0, 1.0, 1.0, 0.5906, 0.0, 1.0, 1.0, 0.5906, 0.0, 1.0, 1.0, 0.5906, 0.0, 1.0, 0.0, 0.0, 0.0, 1.0, 0.0, 0.0, 0.0, 1.0, 0.0, 0.0, 0.0, 1.0, 0.0, 0.0, 0.0, 1.0, 0.0, 0.0, 0.0, 1.0, 0.0, 0.0, 0.0, 1.0, 0.0, 0.0, 0.0, 1.0, 0.0, 0.0, 0.0, 1.0, 0.0, 0.0, 0.0, 1.0, 0.0, 0.0, 0.0, 1.0, 0.0, 0.0, 0.0, 1.0, 0.0, 0.0, 0.0, 1.0, 1.0, 0.5906, 0.0, 1.0, 1.0, 0.5906, 0.0, 1.0, 1.0, 0.5906, 0.0, 1.0, 1.0, 0.5906, 0.0, 1.0, 1.0, 0.5906, 0.0, 1.0, 1.0, 0.5906, 0.0, 1.0, 1.0, 0.5906, 0.0, 1.0, 1.0, 0.5906, 0.0, 1.0, 1.0, 0.5906, 0.0, 1.0, 1.0, 0.5906, 0.0, 1.0, 1.0, 0.5906, 0.0, 1.0, 1.0, 0.5906, 0.0, 1.0, 1.0, 0.5906, 0.0, 1.0, 1.0, 0.5906, 0.0, 1.0, 1.0, 0.5906, 0.0, 1.0, 1.0, 0.5906, 0.0, 1.0, 1.0, 0.5906, 0.0, 1.0, 1.0, 0.5906, 0.0, 1.0, 1.0, 0.5906, 0.0, 1.0, 1.0, 0.5906, 0.0, 1.0, 1.0, 0.5906, 0.0, 1.0, 1.0, 0.5906, 0.0, 1.0, 1.0, 0.5906, 0.0, 1.0, 1.0, 0.5906, 0.0, 1.0, 1.0, 0.5906, 0.0, 1.0, 1.0, 0.5906, 0.0, 1.0, 1.0, 0.5906, 0.0, 1.0])
me_cylinder_001.materials.append(mat_material_047)
me_cylinder_001.materials.append(mat_material_008)
me_cylinder_001.materials.append(mat_material_009)
me_cylinder_001.use_remesh_preserve_volume = False
me_cylinder_001.use_remesh_preserve_attributes = False
me_cylinder_001.use_mirror_vertex_groups = False
me_cylinder_001.use_paint_bone_selection = False
me_cylinder_001.use_paint_mask = True
me_cylinder_001.update()
me_cylinder = bpy.data.meshes.new('Cylinder')
me_cylinder.from_pydata([(0.2851, -0.01984, 0.007681), (-0.4004, -0.2305, 13.51), (-0.03204, -0.4203, 0.007681), (-0.6704, -0.5812, 13.51), (-0.4886, 0.2699, 0.007681), (-1.075, 0.009671, 13.51), (-0.4466, -0.7635, 23.7), (-0.2689, -0.5327, 23.7), (-0.7129, -0.3746, 23.7), (-0.7921, -0.3256, 18.98), (-0.4288, -0.8562, 18.98), (-0.1863, -0.5413, 18.98), (-0.7372, -0.8995, 26.58), (-0.5998, -0.7093, 26.62), (-0.9594, -0.5858, 26.55), (-0.2059, -0.1816, 6.781), (-0.4654, -0.5187, 6.781), (-0.8543, 0.04922, 6.781), (4.823, -2.655, 24.87), (5.79, -4.344, 23.33), (3.62, -1.501, 25.27), (1.981, -0.4114, 24.67), (-0.1831, -0.6853, 22.78), (4.027, -3.71, 25.36), (2.287, -2.748, 26.09), (0.5446, -1.932, 25.31), (3.0, -2.311, 25.26), (4.512, -3.228, 24.54), (2.929, -2.271, 24.84), (4.511, -3.166, 24.32), (1.371, -1.526, 24.37), (1.219, -1.405, 24.69), (-0.1107, -0.6512, 22.84), (-0.1555, -0.7136, 22.85), (-0.1092, -0.6965, 22.82), (-0.4138, -0.5272, 22.26), (-0.5138, -0.6505, 22.29), (-0.4125, -0.6145, 22.23), (-1.931, 4.357, 27.95), (-1.792, 5.715, 28.17), (-2.001, 2.508, 26.91), (-0.5663, 0.1892, 24.29), (-0.8083, 4.465, 28.06), (0.1831, 2.524, 27.23), (-0.8973, 2.865, 26.89), (-1.446, 4.598, 27.81), (-1.004, 2.961, 26.57), (-1.497, 4.613, 27.62), (-0.6137, 0.3249, 24.46), (-0.5435, 0.3073, 24.47), (-0.5802, 0.3489, 24.45), (-0.4982, -0.4535, 23.39), (-0.626, -0.5449, 23.4), (-0.358, -0.6119, 23.46), (3.987, -3.037, 12.66), (5.526, -4.663, 11.58), (2.84, -2.035, 12.34), (1.85, -0.6409, 11.16), (-0.191, -0.5731, 8.379), (2.82, -4.05, 12.92), (0.9634, -3.083, 12.9), (-0.2423, -2.142, 11.55), (2.01, -2.789, 12.18), (3.709, -3.665, 12.23), (2.04, -2.747, 11.7), (3.801, -3.62, 12.0), (0.8983, -1.739, 10.59), (0.7058, -1.585, 10.96), (-0.134, -0.538, 8.467), (-0.1948, -0.5997, 8.467), (-0.1324, -0.5898, 8.451), (-0.435, -0.2702, 7.67), (-0.5671, -0.3907, 7.666), (-0.4334, -0.3699, 7.64), (0.8914, -7.173, 17.54), (0.6909, -9.259, 15.62), (0.6679, -4.987, 17.56), (0.5558, -1.986, 16.55), (-0.8359, -0.6202, 14.56), (-0.8397, -7.163, 18.0), (-1.324, -5.23, 18.31), (-2.13, -1.706, 16.96), (-0.3982, -5.191, 17.45), (0.1173, -7.308, 17.04), (-0.4058, -5.014, 17.03), (0.2057, -7.266, 16.77), (-0.9955, -2.234, 16.02), (-1.029, -1.977, 16.42), (4.872, 0.06389, 20.47), (5.709, -0.6419, 19.52), (2.197, 0.8387, 19.98), (-0.00444, -0.4043, 18.4), (4.759, -1.188, 20.67), (1.772, -1.672, 20.55), (4.983, -0.5324, 20.3), (4.962, -0.4885, 20.09), (2.352, -0.5312, 19.68), (2.17, -0.5397, 19.98), (0.03295, -0.3594, 18.48), (0.01533, -0.44, 18.49), (0.05399, -0.3963, 18.46), (-0.382, -0.4305, 17.94), (-0.4153, -0.5828, 17.96), (-0.3422, -0.5003, 17.9), (-7.383, -1.991, 24.31), (-5.013, -2.76, 24.11), (-2.368, -2.998, 22.53), (-0.9235, -0.7074, 20.43), (-5.133, -0.6169, 24.49), (-2.564, 0.5342, 23.15), (-5.395, -1.679, 24.08), (-5.449, -1.774, 23.76), (-3.112, -1.236, 22.08), (-2.793, -1.149, 22.47), (-0.9685, -0.7903, 20.51), (-0.9703, -0.676, 20.52), (-1.011, -0.7492, 20.48), (-0.4548, -0.6793, 19.96), (-0.4582, -0.4633, 19.98), (-0.5357, -0.6017, 19.92), (-3.325, 7.796, 16.75), (-3.674, 10.34, 14.44), (-2.633, 4.594, 17.2), (-2.668, 2.222, 16.24), (-0.7387, 0.07206, 12.7), (-1.185, 8.036, 17.04), (0.1988, 4.298, 17.47), (0.7016, 2.315, 16.45), (-1.133, 4.903, 16.84), (-2.493, 8.07, 16.04), (-1.268, 4.936, 16.19), (-2.633, 8.007, 15.72), (-0.9286, 2.745, 15.37), (-0.791, 2.441, 15.85), (-0.7193, -0.7639, 26.55), (-0.9363, -0.7534, 26.49), (-0.8117, -0.5648, 26.5), (-2.61, 0.473, 27.86), (-0.8965, -0.7721, 26.51), (-0.7943, -0.5827, 26.53), (-0.6819, -0.7634, 26.49), (0.817, -0.02822, 28.42), (-0.7661, -0.729, 26.48), (-0.9031, -0.6032, 26.48), (-0.7352, -0.5559, 26.42), (-0.7788, 1.058, 27.67), (-0.9604, -0.7357, 26.54), (-0.7949, -0.6507, 26.54), (-0.8087, -0.8247, 26.48), (0.7197, -1.344, 27.73), (-0.8557, -0.5518, 26.49), (-0.7406, -0.7266, 26.47), (-0.9394, -0.7238, 26.41), (-1.26, -2.817, 27.7), (0.1782, -0.9199, 27.18), (0.1478, -0.8061, 27.27), (-0.8665, -0.6169, 26.59), (-0.8253, -0.7704, 26.64), (-0.9499, -0.7481, 26.53), (-1.991, -1.798, 27.6)], [(154, 155)], [(15, 1, 3, 16), (4, 2, 16, 17), (5, 1, 15, 17), (4, 17, 15, 0), (6, 7, 13, 12), (10, 11, 7, 6), (9, 10, 6, 8), (3, 1, 11, 10), (11, 9, 8, 7), (21, 22, 31), (113, 107, 109), (21, 30, 22), (27, 26, 24, 23), (19, 27, 23), (19, 18, 27), (19, 23, 29), (18, 20, 26, 27), (18, 19, 29), (22, 30, 25), (28, 29, 23, 24), (30, 28, 24, 25), (21, 20, 28, 30), (26, 31, 25, 24), (20, 21, 31, 26), (32, 34, 37, 35), (34, 33, 36, 37), (33, 32, 35, 36), (40, 41, 44), (40, 46, 41), (45, 44, 43, 42), (39, 45, 42), (39, 38, 45), (39, 42, 47), (38, 40, 44, 45), (38, 39, 47), (41, 46, 43), (46, 47, 42, 43), (20, 18, 29, 28), (48, 49, 50), (49, 48, 52, 53), (50, 49, 53, 51), (57, 58, 67), (57, 66, 58), (63, 62, 60, 59), (55, 63, 59), (55, 54, 63), (55, 59, 65), (54, 56, 62, 63), (54, 55, 65), (58, 66, 61), (64, 65, 59, 60), (66, 64, 60, 61), (57, 56, 64, 66), (62, 67, 61, 60), (56, 57, 67, 62), (68, 70, 73, 71), (70, 69, 72, 73), (69, 68, 71, 72), (77, 78, 87), (77, 86, 78), (83, 82, 80, 79), (75, 83, 79), (75, 74, 83), (75, 79, 85), (74, 76, 82, 83), (74, 75, 85), (78, 86, 81), (84, 85, 79, 80), (86, 84, 80, 81), (77, 76, 84, 86), (82, 87, 81, 80), (76, 77, 87, 82), (90, 91, 97), (90, 96, 91), (90, 97, 94, 88), (89, 94, 92), (89, 88, 94), (89, 92, 95), (90, 88, 95, 96), (88, 89, 95), (91, 96, 93), (96, 95, 92, 93), (98, 100, 103, 101), (100, 99, 102, 103), (99, 98, 101, 102), (106, 107, 113), (106, 112, 107), (104, 105, 110), (105, 104, 111), (111, 104, 108), (107, 112, 109), (112, 111, 108, 109), (106, 105, 111, 112), (110, 113, 109, 108), (105, 106, 113, 110), (114, 116, 119, 117), (116, 115, 118, 119), (115, 114, 117, 118), (123, 124, 133), (87, 78, 81), (123, 132, 124), (129, 128, 126, 125), (121, 129, 125), (121, 120, 129), (121, 125, 131), (120, 122, 128, 129), (120, 121, 131), (124, 132, 127), (130, 131, 125, 126), (132, 130, 126, 127), (123, 122, 130, 132), (128, 133, 127, 126), (122, 123, 133, 128), (136, 137, 134), (137, 135, 134), (12, 13, 14), (140, 141, 138), (141, 139, 138), (139, 141, 140), (144, 143, 145), (144, 145, 142), (145, 143, 142), (148, 147, 149), (148, 149, 146), (149, 147, 146), (153, 151, 150), (150, 152, 153), (158, 157, 159), (14, 13, 7, 8), (156, 158, 159), (156, 159, 157), (3, 5, 17, 16), (3, 10, 9, 5), (76, 74, 85, 84), (56, 54, 65, 64), (122, 120, 131, 130), (104, 110, 108), (40, 38, 47, 46), (0, 15, 16, 2), (97, 93, 92, 94), (5, 9, 11, 1), (153, 152, 151), (136, 135, 137), (12, 14, 8, 6), (67, 58, 61), (133, 124, 127), (97, 91, 93), (31, 22, 25), (44, 41, 43), (50, 51, 52, 48)])
me_cylinder.polygons.foreach_set('material_index', [0, 0, 0, 0, 0, 0, 0, 0, 0, 0, 0, 0, 0, 0, 0, 0, 0, 0, 0, 0, 0, 0, 0, 0, 0, 0, 0, 0, 0, 0, 0, 0, 0, 0, 0, 0, 0, 0, 0, 0, 0, 0, 0, 0, 0, 0, 0, 0, 0, 0, 0, 0, 0, 0, 0, 0, 0, 0, 0, 0, 0, 0, 0, 0, 0, 0, 0, 0, 0, 0, 0, 0, 0, 0, 0, 0, 0, 0, 0, 0, 0, 0, 0, 0, 0, 0, 0, 0, 0, 0, 0, 0, 0, 0, 0, 0, 0, 0, 0, 0, 0, 0, 0, 0, 0, 0, 0, 0, 0, 0, 0, 0, 0, 2, 2, 0, 2, 2, 2, 2, 2, 2, 2, 2, 2, 2, 2, 2, 0, 2, 2, 0, 0, 0, 0, 0, 0, 0, 0, 0, 0, 2, 2, 0, 0, 0, 0, 0, 0, 0])
_ca = me_cylinder.color_attributes.new('Col', 'BYTE_COLOR', 'CORNER')
_ca.data.foreach_set('color', [0.0, 0.0, 0.0, 1.0, 0.0, 0.0, 0.0, 1.0, 0.0, 0.0, 0.0, 1.0, 0.0, 0.0, 0.0, 1.0, 0.0, 0.0, 0.0, 1.0, 0.0, 0.0, 0.0, 1.0, 0.0, 0.0, 0.0, 1.0, 0.0, 0.0, 0.0, 1.0, 0.0, 0.0, 0.0, 1.0, 0.0, 0.0, 0.0, 1.0, 0.0, 0.0, 0.0, 1.0, 0.0, 0.0, 0.0, 1.0, 0.0, 0.0, 0.0, 1.0, 0.0, 0.0, 0.0, 1.0, 0.0, 0.0, 0.0, 1.0, 0.0, 0.0, 0.0, 1.0, 0.0, 0.0, 0.0, 1.0, 0.0, 0.0, 0.0, 1.0, 0.0, 0.0, 0.0, 1.0, 0.0, 0.0, 0.0, 1.0, 0.0, 0.0, 0.0, 1.0, 0.0, 0.0, 0.0, 1.0, 0.0, 0.0, 0.0, 1.0, 0.0, 0.0, 0.0, 1.0, 0.0, 0.0, 0.0, 1.0, 0.0, 0.0, 0.0, 1.0, 0.0, 0.0, 0.0, 1.0, 0.0, 0.0, 0.0, 1.0, 0.0, 0.0, 0.0, 1.0, 0.0, 0.0, 0.0, 1.0, 0.0, 0.0, 0.0, 1.0, 0.0, 0.0, 0.0, 1.0, 0.0, 0.0, 0.0, 1.0, 0.0, 0.0, 0.0, 1.0, 0.0, 0.0, 0.0, 1.0, 0.0, 0.0, 0.0, 1.0, 0.0, 0.0, 0.0, 1.0, 0.0, 0.0, 0.0, 1.0, 0.0, 0.0, 0.0, 1.0, 0.0, 0.0, 0.0, 1.0, 0.0, 0.0, 0.0, 1.0, 0.0, 0.0, 0.0, 1.0, 0.0, 0.0, 0.0, 1.0, 0.0, 0.0, 0.0, 1.0, 0.0, 0.0, 0.0, 1.0, 0.0, 0.0, 0.0, 1.0, 0.0, 0.0, 0.0, 1.0, 0.0, 0.0, 0.0, 1.0, 0.0, 0.0, 0.0, 1.0, 0.0, 0.0, 0.0, 1.0, 0.0, 0.0, 0.0, 1.0, 0.0, 0.0, 0.0, 1.0, 0.0, 0.0, 0.0, 1.0, 0.0, 0.0, 0.0, 1.0, 0.0, 0.0, 0.0, 1.0, 0.0, 0.0, 0.0, 1.0, 0.0, 0.0, 0.0, 1.0, 0.0, 0.0, 0.0, 1.0, 0.0, 0.0, 0.0, 1.0, 0.0, 0.0, 0.0, 1.0, 0.0, 0.0, 0.0, 1.0, 0.0, 0.0, 0.0, 1.0, 0.0, 0.0, 0.0, 1.0, 0.0, 0.0, 0.0, 1.0, 0.0, 0.0, 0.0, 1.0, 0.0, 0.0, 0.0, 1.0, 0.0, 0.0, 0.0, 1.0, 0.0, 0.0, 0.0, 1.0, 0.0, 0.0, 0.0, 1.0, 0.0, 0.0, 0.0, 1.0, 0.0, 0.0, 0.0, 1.0, 0.0, 0.0, 0.0, 1.0, 0.0, 0.0, 0.0, 1.0, 0.0, 0.0, 0.0, 1.0, 0.0, 0.0, 0.0, 1.0, 0.0, 0.0, 0.0, 1.0, 0.0, 0.0, 0.0, 1.0, 0.0, 0.0, 0.0, 1.0, 0.0, 0.0, 0.0, 1.0, 0.0, 0.0, 0.0, 1.0, 0.0, 0.0, 0.0, 1.0, 0.0, 0.0, 0.0, 1.0, 0.0, 0.0, 0.0, 1.0, 0.0, 0.0, 0.0, 1.0, 0.0, 0.0, 0.0, 1.0, 0.0, 0.0, 0.0, 1.0, 0.0, 0.0, 0.0, 1.0, 0.0, 0.0, 0.0, 1.0, 0.0, 0.0, 0.0, 1.0, 0.0, 0.0, 0.0, 1.0, 0.0, 0.0, 0.0, 1.0, 0.0, 0.0, 0.0, 1.0, 0.0, 0.0, 0.0, 1.0, 0.0, 0.0, 0.0, 1.0, 0.0, 0.0, 0.0, 1.0, 0.0, 0.0, 0.0, 1.0, 0.0, 0.0, 0.0, 1.0, 0.0, 0.0, 0.0, 1.0, 0.0, 0.0, 0.0, 1.0, 0.0, 0.0, 0.0, 1.0, 0.0, 0.0, 0.0, 1.0, 0.0, 0.0, 0.0, 1.0, 0.0, 0.0, 0.0, 1.0, 0.0, 0.0, 0.0, 1.0, 0.0, 0.0, 0.0, 1.0, 0.0, 0.0, 0.0, 1.0, 0.0, 0.0, 0.0, 1.0, 0.0, 0.0, 0.0, 1.0, 0.0, 0.0, 0.0, 1.0, 0.0, 0.0, 0.0, 1.0, 0.0, 0.0, 0.0, 1.0, 0.0, 0.0, 0.0, 1.0, 0.0, 0.0, 0.0, 1.0, 0.0, 0.0, 0.0, 1.0, 0.0, 0.0, 0.0, 1.0, 0.0, 0.0, 0.0, 1.0, 0.0, 0.0, 0.0, 1.0, 0.0, 0.0, 0.0, 1.0, 0.0, 0.0, 0.0, 1.0, 0.0, 0.0, 0.0, 1.0, 0.0, 0.0, 0.0, 1.0, 0.0, 0.0, 0.0, 1.0, 0.0, 0.0, 0.0, 1.0, 0.0, 0.0, 0.0, 1.0, 0.0, 0.0, 0.0, 1.0, 0.0, 0.0, 0.0, 1.0, 0.0, 0.0, 0.0, 1.0, 0.0, 0.0, 0.0, 1.0, 0.0, 0.0, 0.0, 1.0, 0.0, 0.0, 0.0, 1.0, 0.0, 0.0, 0.0, 1.0, 0.0, 0.0, 0.0, 1.0, 0.0, 0.0, 0.0, 1.0, 0.0, 0.0, 0.0, 1.0, 0.0, 0.0, 0.0, 1.0, 0.0, 0.0, 0.0, 1.0, 0.0, 0.0, 0.0, 1.0, 0.0, 0.0, 0.0, 1.0, 0.0, 0.0, 0.0, 1.0, 0.0, 0.0, 0.0, 1.0, 0.0, 0.0, 0.0, 1.0, 0.0, 0.0, 0.0, 1.0, 0.0, 0.0, 0.0, 1.0, 0.0, 0.0, 0.0, 1.0, 0.0, 0.0, 0.0, 1.0, 0.0, 0.0, 0.0, 1.0, 0.0, 0.0, 0.0, 1.0, 0.0, 0.0, 0.0, 1.0, 0.0, 0.0, 0.0, 1.0, 0.0, 0.0, 0.0, 1.0, 0.0, 0.0, 0.0, 1.0, 0.0, 0.0, 0.0, 1.0, 0.0, 0.0, 0.0, 1.0, 0.0, 0.0, 0.0, 1.0, 0.0, 0.0, 0.0, 1.0, 0.0, 0.0, 0.0, 1.0, 0.0, 0.0, 0.0, 1.0, 0.0, 0.0, 0.0, 1.0, 0.0, 0.0, 0.0, 1.0, 0.0, 0.0, 0.0, 1.0, 0.0, 0.0, 0.0, 1.0, 0.0, 0.0, 0.0, 1.0, 0.0, 0.0, 0.0, 1.0, 0.0, 0.0, 0.0, 1.0, 0.0, 0.0, 0.0, 1.0, 0.0, 0.0, 0.0, 1.0, 0.0, 0.0, 0.0, 1.0, 0.0, 0.0, 0.0, 1.0, 0.0, 0.0, 0.0, 1.0, 0.0, 0.0, 0.0, 1.0, 0.0, 0.0, 0.0, 1.0, 0.0, 0.0, 0.0, 1.0, 0.0, 0.0, 0.0, 1.0, 0.0, 0.0, 0.0, 1.0, 0.0, 0.0, 0.0, 1.0, 0.0, 0.0, 0.0, 1.0, 0.0, 0.0, 0.0, 1.0, 0.0, 0.0, 0.0, 1.0, 0.0, 0.0, 0.0, 1.0, 0.0, 0.0, 0.0, 1.0, 0.0, 0.0, 0.0, 1.0, 0.0, 0.0, 0.0, 1.0, 0.0, 0.0, 0.0, 1.0, 0.0, 0.0, 0.0, 1.0, 0.0, 0.0, 0.0, 1.0, 0.0, 0.0, 0.0, 1.0, 0.0, 0.0, 0.0, 1.0, 0.0, 0.0, 0.0, 1.0, 0.0, 0.0, 0.0, 1.0, 0.0, 0.0, 0.0, 1.0, 0.0, 0.0, 0.0, 1.0, 0.0, 0.0, 0.0, 1.0, 0.0, 0.0, 0.0, 1.0, 0.0, 0.0, 0.0, 1.0, 0.0, 0.0, 0.0, 1.0, 0.0, 0.0, 0.0, 1.0, 0.0, 0.0, 0.0, 1.0, 0.0, 0.0, 0.0, 1.0, 0.0, 0.0, 0.0, 1.0, 0.0, 0.0, 0.0, 1.0, 0.0, 0.0, 0.0, 1.0, 0.0, 0.0, 0.0, 1.0, 0.0, 0.0, 0.0, 1.0, 0.0, 0.0, 0.0, 1.0, 0.0, 0.0, 0.0, 1.0, 0.0, 0.0, 0.0, 1.0, 0.0, 0.0, 0.0, 1.0, 0.0, 0.0, 0.0, 1.0, 0.0, 0.0, 0.0, 1.0, 0.0, 0.0, 0.0, 1.0, 0.0, 0.0, 0.0, 1.0, 0.0, 0.0, 0.0, 1.0, 0.0, 0.0, 0.0, 1.0, 0.0, 0.0, 0.0, 1.0, 0.0, 0.0, 0.0, 1.0, 0.0, 0.0, 0.0, 1.0, 0.0, 0.0, 0.0, 1.0, 0.0, 0.0, 0.0, 1.0, 0.0, 0.0, 0.0, 1.0, 0.0, 0.0, 0.0, 1.0, 0.0, 0.0, 0.0, 1.0, 0.0, 0.0, 0.0, 1.0, 0.0, 0.0, 0.0, 1.0, 0.0, 0.0, 0.0, 1.0, 0.0, 0.0, 0.0, 1.0, 0.0, 0.0, 0.0, 1.0, 0.0, 0.0, 0.0, 1.0, 0.0, 0.0, 0.0, 1.0, 0.0, 0.0, 0.0, 1.0, 0.0, 0.0, 0.0, 1.0, 0.0, 0.0, 0.0, 1.0, 0.0, 0.0, 0.0, 1.0, 0.0, 0.0, 0.0, 1.0, 0.0, 0.0, 0.0, 1.0, 0.0, 0.0, 0.0, 1.0, 0.0, 0.0, 0.0, 1.0, 0.0, 0.0, 0.0, 1.0, 0.0, 0.0, 0.0, 1.0, 0.0, 0.0, 0.0, 1.0, 0.0, 0.0, 0.0, 1.0, 0.0, 0.0, 0.0, 1.0, 0.0, 0.0, 0.0, 1.0, 0.0, 0.0, 0.0, 1.0, 0.0, 0.0, 0.0, 1.0, 0.0, 0.0, 0.0, 1.0, 0.0, 0.0, 0.0, 1.0, 0.0, 0.0, 0.0, 1.0, 0.0, 0.0, 0.0, 1.0, 0.0, 0.0, 0.0, 1.0, 0.0, 0.0, 0.0, 1.0, 0.0, 0.0, 0.0, 1.0, 0.0, 0.0, 0.0, 1.0, 0.0, 0.0, 0.0, 1.0, 0.0, 0.0, 0.0, 1.0, 0.0, 0.0, 0.0, 1.0, 0.0, 0.0, 0.0, 1.0, 0.0, 0.0, 0.0, 1.0, 0.0, 0.0, 0.0, 1.0, 0.0, 0.0, 0.0, 1.0, 0.0, 0.0, 0.0, 1.0, 0.0, 0.0, 0.0, 1.0, 0.0, 0.0, 0.0, 1.0, 0.0, 0.0, 0.0, 1.0, 0.0, 0.0, 0.0, 1.0, 0.0, 0.0, 0.0, 1.0, 0.0, 0.0, 0.0, 1.0, 0.0, 0.0, 0.0, 1.0, 0.0, 0.0, 0.0, 1.0, 0.0, 0.0, 0.0, 1.0, 0.0, 0.0, 0.0, 1.0, 0.0, 0.0, 0.0, 1.0, 0.0, 0.0, 0.0, 1.0, 0.0, 0.0, 0.0, 1.0, 0.0, 0.0, 0.0, 1.0, 0.0, 0.0, 0.0, 1.0, 0.0, 0.0, 0.0, 1.0, 0.0, 0.0, 0.0, 1.0, 0.0, 0.0, 0.0, 1.0, 0.0, 0.0, 0.0, 1.0, 0.0, 0.0, 0.0, 1.0, 0.0, 0.0, 0.0, 1.0, 0.0, 0.0, 0.0, 1.0, 0.0, 0.0, 0.0, 1.0, 0.0, 0.0, 0.0, 1.0, 0.0, 0.0, 0.0, 1.0, 0.0, 0.0, 0.0, 1.0, 0.0, 0.0, 0.0, 1.0, 0.0, 0.0, 0.0, 1.0, 0.0, 0.0, 0.0, 1.0, 0.0, 0.0, 0.0, 1.0, 0.0, 0.0, 0.0, 1.0, 0.0, 0.0, 0.0, 1.0, 0.0, 0.0, 0.0, 1.0, 0.0, 0.0, 0.0, 1.0, 0.0, 0.0, 0.0, 1.0, 0.0, 0.0, 0.0, 1.0, 0.0, 0.0, 0.0, 1.0, 0.0, 0.0, 0.0, 1.0, 0.0, 0.0, 0.0, 1.0, 0.0, 0.0, 0.0, 1.0, 0.0, 0.0, 0.0, 1.0, 0.0, 0.0, 0.0, 1.0, 0.0, 0.0, 0.0, 1.0, 0.0, 0.0, 0.0, 1.0, 0.0, 0.0, 0.0, 1.0, 0.0, 0.0, 0.0, 1.0, 0.0, 0.0, 0.0, 1.0, 0.0, 0.0, 0.0, 1.0, 0.0, 0.0, 0.0, 1.0, 0.0, 0.0, 0.0, 1.0, 0.0, 0.0, 0.0, 1.0, 0.0, 0.0, 0.0, 1.0, 0.0, 0.0, 0.0, 1.0, 0.0, 0.0, 0.0, 1.0, 0.0, 0.0, 0.0, 1.0, 0.0, 0.0, 0.0, 1.0, 0.0, 0.0, 0.0, 1.0, 0.0, 0.0, 0.0, 1.0, 0.0, 0.0, 0.0, 1.0, 0.0, 0.0, 0.0, 1.0, 0.0, 0.0, 0.0, 1.0, 0.0, 0.0, 0.0, 1.0, 0.0, 0.0, 0.0, 1.0, 0.0, 0.0, 0.0, 1.0, 0.0, 0.0, 0.0, 1.0, 0.0, 0.0, 0.0, 1.0, 0.0, 0.0, 0.0, 1.0, 0.0, 0.0, 0.0, 1.0, 0.0, 0.0, 0.0, 1.0, 0.0, 0.0, 0.0, 1.0, 0.0, 0.0, 0.0, 1.0, 0.0, 0.0, 0.0, 1.0, 0.0, 0.0, 0.0, 1.0, 0.0, 0.0, 0.0, 1.0, 0.0, 0.0, 0.0, 1.0, 0.0, 0.0, 0.0, 1.0, 0.0, 0.0, 0.0, 1.0, 0.0, 0.0, 0.0, 1.0, 0.0, 0.0, 0.0, 1.0, 0.0, 0.0, 0.0, 1.0, 0.0, 0.0, 0.0, 1.0, 0.0, 0.0, 0.0, 1.0, 0.0, 0.0, 0.0, 1.0, 0.0, 0.0, 0.0, 1.0, 0.0, 0.0, 0.0, 1.0, 0.0, 0.0, 0.0, 1.0, 0.0, 0.0, 0.0, 1.0, 0.0, 0.0, 0.0, 1.0, 0.0, 0.0, 0.0, 1.0, 0.0, 0.0, 0.0, 1.0, 0.0, 0.0, 0.0, 1.0, 0.0, 0.0, 0.0, 1.0, 0.0, 0.0, 0.0, 1.0, 0.0, 0.0, 0.0, 1.0, 0.0, 0.0, 0.0, 1.0, 0.0, 0.0, 0.0, 1.0, 0.0, 0.0, 0.0, 1.0, 0.0, 0.0, 0.0, 1.0, 0.0, 0.0, 0.0, 1.0, 0.0, 0.0, 0.0, 1.0, 0.0, 0.0, 0.0, 1.0, 0.0, 0.0, 0.0, 1.0, 0.0, 0.0, 0.0, 1.0, 0.0, 0.0, 0.0, 1.0, 0.0, 0.0, 0.0, 1.0, 0.0, 0.0, 0.0, 1.0, 0.0, 0.0, 0.0, 1.0, 0.0, 0.0, 0.0, 1.0, 0.0, 0.0, 0.0, 1.0, 0.0, 0.0, 0.0, 1.0, 0.0, 0.0, 0.0, 1.0, 0.0, 0.0, 0.0, 1.0, 0.0, 0.0, 0.0, 1.0, 0.0, 0.0, 0.0, 1.0, 0.0, 0.0, 0.0, 1.0, 0.0, 0.0, 0.0, 1.0, 0.0, 0.0, 0.0, 1.0, 0.0, 0.0, 0.0, 1.0, 0.0, 0.0, 0.0, 1.0, 0.0, 0.0, 0.0, 1.0, 0.0, 0.0, 0.0, 1.0, 0.0, 0.0, 0.0, 1.0, 0.0, 0.0, 0.0, 1.0, 0.0, 0.0, 0.0, 1.0, 0.0, 0.0, 0.0, 1.0, 0.0, 0.0, 0.0, 1.0, 0.0, 0.0, 0.0, 1.0, 0.0, 0.0, 0.0, 1.0, 0.0, 0.0, 0.0, 1.0, 0.0, 0.0, 0.0, 1.0, 0.0, 0.0, 0.0, 1.0, 0.0, 0.0, 0.0, 1.0, 0.0, 0.0, 0.0, 1.0, 0.0, 0.0, 0.0, 1.0, 0.0, 0.0, 0.0, 1.0, 0.0, 0.0, 0.0, 1.0, 0.0, 0.0, 0.0, 1.0, 0.0, 0.0, 0.0, 1.0, 0.0, 0.0, 0.0, 1.0, 0.0, 0.0, 0.0, 1.0, 0.0, 0.0, 0.0, 1.0, 1.0, 0.5906, 0.0, 1.0, 1.0, 0.5906, 0.0, 1.0, 1.0, 0.5906, 0.0, 1.0, 1.0, 0.5906, 0.0, 1.0, 1.0, 0.5906, 0.0, 1.0, 1.0, 0.5906, 0.0, 1.0, 0.0, 0.0, 0.0, 1.0, 0.0, 0.0, 0.0, 1.0, 0.0, 0.0, 0.0, 1.0, 1.0, 0.5906, 0.0, 1.0, 1.0, 0.5906, 0.0, 1.0, 1.0, 0.5906, 0.0, 1.0, 1.0, 0.5906, 0.0, 1.0, 1.0, 0.5906, 0.0, 1.0, 1.0, 0.5906, 0.0, 1.0, 1.0, 0.5906, 0.0, 1.0, 1.0, 0.5906, 0.0, 1.0, 1.0, 0.5906, 0.0, 1.0, 1.0, 0.5906, 0.0, 1.0, 1.0, 0.5906, 0.0, 1.0, 1.0, 0.5906, 0.0, 1.0, 1.0, 0.5906, 0.0, 1.0, 1.0, 0.5906, 0.0, 1.0, 1.0, 0.5906, 0.0, 1.0, 1.0, 0.5906, 0.0, 1.0, 1.0, 0.5906, 0.0, 1.0, 1.0, 0.5906, 0.0, 1.0, 1.0, 0.5906, 0.0, 1.0, 1.0, 0.5906, 0.0, 1.0, 1.0, 0.5906, 0.0, 1.0, 1.0, 0.5906, 0.0, 1.0, 1.0, 0.5906, 0.0, 1.0, 1.0, 0.5906, 0.0, 1.0, 1.0, 0.5906, 0.0, 1.0, 1.0, 0.5906, 0.0, 1.0, 1.0, 0.5906, 0.0, 1.0, 1.0, 0.5906, 0.0, 1.0, 1.0, 0.5906, 0.0, 1.0, 1.0, 0.5906, 0.0, 1.0, 1.0, 0.5906, 0.0, 1.0, 1.0, 0.5906, 0.0, 1.0, 1.0, 0.5906, 0.0, 1.0, 1.0, 0.5906, 0.0, 1.0, 1.0, 0.5906, 0.0, 1.0, 1.0, 0.5906, 0.0, 1.0, 0.0, 0.0, 0.0, 1.0, 0.0, 0.0, 0.0, 1.0, 0.0, 0.0, 0.0, 1.0, 0.0, 0.0, 0.0, 1.0, 1.0, 0.5906, 0.0, 1.0, 1.0, 0.5906, 0.0, 1.0, 1.0, 0.5906, 0.0, 1.0, 1.0, 0.5906, 0.0, 1.0, 1.0, 0.5906, 0.0, 1.0, 1.0, 0.5906, 0.0, 1.0, 0.0, 0.0, 0.0, 1.0, 0.0, 0.0, 0.0, 1.0, 0.0, 0.0, 0.0, 1.0, 0.0, 0.0, 0.0, 1.0, 0.0, 0.0, 0.0, 1.0, 0.0, 0.0, 0.0, 1.0, 0.0, 0.0, 0.0, 1.0, 0.0, 0.0, 0.0, 1.0, 0.0, 0.0, 0.0, 1.0, 0.0, 0.0, 0.0, 1.0, 0.0, 0.0, 0.0, 1.0, 0.0, 0.0, 0.0, 1.0, 0.0, 0.0, 0.0, 1.0, 0.0, 0.0, 0.0, 1.0, 0.0, 0.0, 0.0, 1.0, 0.0, 0.0, 0.0, 1.0, 0.0, 0.0, 0.0, 1.0, 0.0, 0.0, 0.0, 1.0, 0.0, 0.0, 0.0, 1.0, 0.0, 0.0, 0.0, 1.0, 0.0, 0.0, 0.0, 1.0, 0.0, 0.0, 0.0, 1.0, 0.0, 0.0, 0.0, 1.0, 0.0, 0.0, 0.0, 1.0, 0.0, 0.0, 0.0, 1.0, 0.0, 0.0, 0.0, 1.0, 0.0, 0.0, 0.0, 1.0, 0.0, 0.0, 0.0, 1.0, 0.0, 0.0, 0.0, 1.0, 0.0, 0.0, 0.0, 1.0, 0.0, 0.0, 0.0, 1.0, 0.0, 0.0, 0.0, 1.0, 0.0, 0.0, 0.0, 1.0, 0.0, 0.0, 0.0, 1.0, 0.0, 0.0, 0.0, 1.0, 0.0, 0.0, 0.0, 1.0, 0.0, 0.0, 0.0, 1.0, 0.0, 0.0, 0.0, 1.0, 0.0, 0.0, 0.0, 1.0, 1.0, 0.5906, 0.0, 1.0, 1.0, 0.5906, 0.0, 1.0, 1.0, 0.5906, 0.0, 1.0, 1.0, 0.5906, 0.0, 1.0, 1.0, 0.5906, 0.0, 1.0, 1.0, 0.5906, 0.0, 1.0, 0.0, 0.0, 0.0, 1.0, 0.0, 0.0, 0.0, 1.0, 0.0, 0.0, 0.0, 1.0, 0.0, 0.0, 0.0, 1.0, 0.0, 0.0, 0.0, 1.0, 0.0, 0.0, 0.0, 1.0, 0.0, 0.0, 0.0, 1.0, 0.0, 0.0, 0.0, 1.0, 0.0, 0.0, 0.0, 1.0, 0.0, 0.0, 0.0, 1.0, 0.0, 0.0, 0.0, 1.0, 0.0, 0.0, 0.0, 1.0, 0.0, 0.0, 0.0, 1.0, 0.0, 0.0, 0.0, 1.0, 0.0, 0.0, 0.0, 1.0, 0.0, 0.0, 0.0, 1.0, 0.0, 0.0, 0.0, 1.0, 0.0, 0.0, 0.0, 1.0, 0.0, 0.0, 0.0, 1.0, 0.0, 0.0, 0.0, 1.0, 0.0, 0.0, 0.0, 1.0, 0.0, 0.0, 0.0, 1.0, 0.0, 0.0, 0.0, 1.0])
me_cylinder.materials.append(mat_material_047)
me_cylinder.materials.append(mat_material_008)
me_cylinder.materials.append(mat_material_009)
me_cylinder.use_remesh_preserve_volume = False
me_cylinder.use_remesh_preserve_attributes = False
me_cylinder.use_mirror_vertex_groups = False
me_cylinder.use_paint_bone_selection = False
me_cylinder.use_paint_mask = True
me_cylinder.update()

# ---- objects
ob_corn_plant_01_lod_0_001 = bpy.data.objects.new('Corn_plant_01_LOD-0.001', me_cylinder_001)
ob_corn_plant_01_lod_0 = bpy.data.objects.new('Corn_plant_01_LOD-0', me_cylinder)

# ---- transforms, parenting, visibility, modifiers, constraints
ob_corn_plant_01_lod_0_001.location = (0.0, 0.01899, -2.527e-05)
ob_corn_plant_01_lod_0_001.scale = (0.126, 0.126, 0.126)
ob_corn_plant_01_lod_0_001.lineart.crease_threshold = 0.0
_m = ob_corn_plant_01_lod_0_001.modifiers.new('Triangulate', 'TRIANGULATE')
ob_corn_plant_01_lod_0.location = (0.0, 0.01899, -2.527e-05)
ob_corn_plant_01_lod_0.scale = (0.126, 0.126, 0.126)
ob_corn_plant_01_lod_0.lineart.crease_threshold = 0.0
_m = ob_corn_plant_01_lod_0.modifiers.new('Triangulate', 'TRIANGULATE')

# ---- collection membership
col_collection_1.objects.link(ob_corn_plant_01_lod_0_001)
col_collection_1.objects.link(ob_corn_plant_01_lod_0)

# ---- scene / render settings (as saved in the file)
scene.frame_start = 1; scene.frame_end = 250; scene.frame_set(1)
scene.render.engine = 'BLENDER_EEVEE_NEXT'
scene.render.resolution_percentage = 50
scene.render.dither_intensity = 0.0
scene.cycles.use_denoising = False
scene.cycles.samples = 128
scene.cycles.sampling_pattern = 'TABULATED_SOBOL'
scene.cycles.light_sampling_threshold = 0.0
scene.cycles.use_adaptive_sampling = False
scene.cycles.use_light_tree = False
scene.cycles.blur_glossy = 0.0
scene.cycles.sample_clamp_indirect = 0.0
scene.view_settings.view_transform = 'Standard'
bpy.context.view_layer.update()

# ---- added for rendering (the .blend has no active camera and no usable light): camera, sun
cam_auto = bpy.data.cameras.new('AutoCamera')
cam_auto.lens = 50.0
cam_auto.sensor_width = 36.0
cam_auto.clip_end = 1000.0
ob_auto_camera = bpy.data.objects.new('AutoCamera', cam_auto)
scene.collection.objects.link(ob_auto_camera)
ob_auto_camera.location = (4.20507, -5.07955, 5.23465)
ob_auto_camera.rotation_euler = (1.09748, -7.21219e-08, 0.694738)
scene.camera = ob_auto_camera
light_auto_sun = bpy.data.lights.new('AutoSun', 'SUN')
light_auto_sun.energy = 3.0
light_auto_sun.angle = 0.0523599
ob_auto_sun = bpy.data.objects.new('AutoSun', light_auto_sun)
scene.collection.objects.link(ob_auto_sun)
ob_auto_sun.rotation_euler = (0.872665, 0.174533, 0.523599)
bpy.context.view_layer.update()
